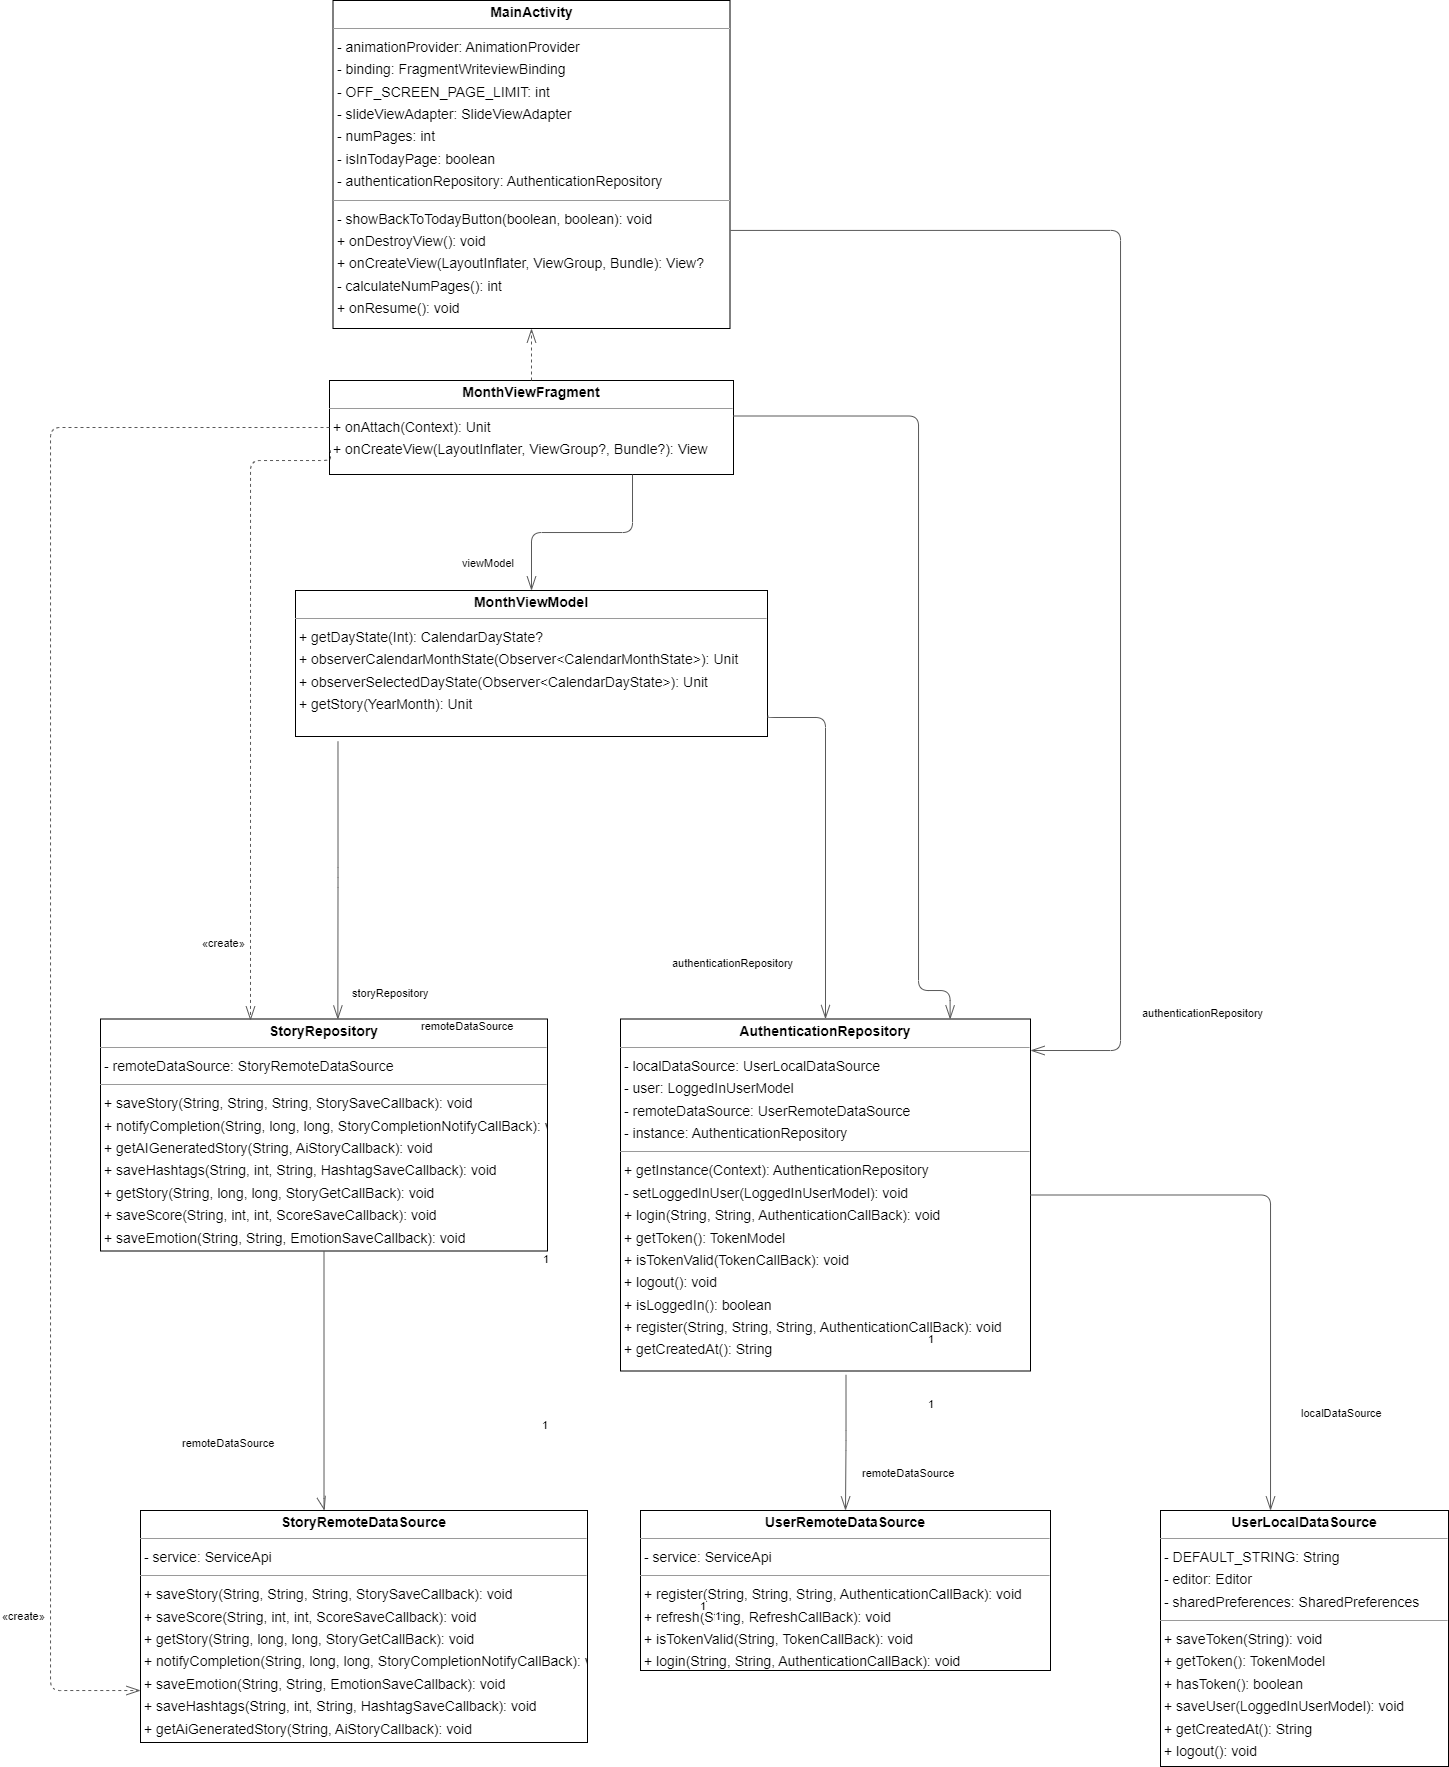

The diagram above was exported from draw.io. Its source (the exported page's mxGraphModel, read from the mxfile embedded in the PNG):
<mxGraphModel dx="609" dy="1213" grid="1" gridSize="10" guides="1" tooltips="1" connect="1" arrows="1" fold="1" page="0" pageScale="1" pageWidth="827" pageHeight="1169" background="none" math="0" shadow="0">
  <root>
    <mxCell id="0" />
    <mxCell id="1" parent="0" />
    <mxCell id="node7" value="&lt;p style=&quot;margin:0px;margin-top:4px;text-align:center;&quot;&gt;&lt;b&gt;AuthenticationRepository&lt;/b&gt;&lt;/p&gt;&lt;hr size=&quot;1&quot;/&gt;&lt;p style=&quot;margin:0 0 0 4px;line-height:1.6;&quot;&gt;- localDataSource: UserLocalDataSource&lt;br/&gt;- user: LoggedInUserModel&lt;br/&gt;- remoteDataSource: UserRemoteDataSource&lt;br/&gt;- instance: AuthenticationRepository&lt;/p&gt;&lt;hr size=&quot;1&quot;/&gt;&lt;p style=&quot;margin:0 0 0 4px;line-height:1.6;&quot;&gt;+ getInstance(Context): AuthenticationRepository&lt;br/&gt;- setLoggedInUser(LoggedInUserModel): void&lt;br/&gt;+ login(String, String, AuthenticationCallBack): void&lt;br/&gt;+ getToken(): TokenModel&lt;br/&gt;+ isTokenValid(TokenCallBack): void&lt;br/&gt;+ logout(): void&lt;br/&gt;+ isLoggedIn(): boolean&lt;br/&gt;+ register(String, String, String, AuthenticationCallBack): void&lt;br/&gt;+ getCreatedAt(): String&lt;/p&gt;" style="verticalAlign=top;align=left;overflow=fill;fontSize=14;fontFamily=Helvetica;html=1;rounded=0;shadow=0;comic=0;labelBackgroundColor=none;strokeWidth=1;" parent="1" vertex="1">
      <mxGeometry x="260" y="348.5" width="410" height="352" as="geometry" />
    </mxCell>
    <mxCell id="node0" value="&lt;p style=&quot;margin:0px;margin-top:4px;text-align:center;&quot;&gt;&lt;b&gt;MonthViewFragment&lt;/b&gt;&lt;/p&gt;&lt;hr size=&quot;1&quot;/&gt;&lt;p style=&quot;margin:0 0 0 4px;line-height:1.6;&quot;&gt;+ onAttach(Context): Unit&lt;br/&gt;+ onCreateView(LayoutInflater, ViewGroup?, Bundle?): View&lt;/p&gt;" style="verticalAlign=top;align=left;overflow=fill;fontSize=14;fontFamily=Helvetica;html=1;rounded=0;shadow=0;comic=0;labelBackgroundColor=none;strokeWidth=1;" parent="1" vertex="1">
      <mxGeometry x="-31" y="-290" width="404" height="94" as="geometry" />
    </mxCell>
    <mxCell id="node4" value="&lt;p style=&quot;margin:0px;margin-top:4px;text-align:center;&quot;&gt;&lt;b&gt;MonthViewModel&lt;/b&gt;&lt;/p&gt;&lt;hr size=&quot;1&quot;/&gt;&lt;p style=&quot;margin:0 0 0 4px;line-height:1.6;&quot;&gt;+ getDayState(Int): CalendarDayState?&lt;br/&gt;+ observerCalendarMonthState(Observer&amp;lt;CalendarMonthState&amp;gt;): Unit&lt;br/&gt;+ observerSelectedDayState(Observer&amp;lt;CalendarDayState&amp;gt;): Unit&lt;br/&gt;+ getStory(YearMonth): Unit&lt;/p&gt;" style="verticalAlign=top;align=left;overflow=fill;fontSize=14;fontFamily=Helvetica;html=1;rounded=0;shadow=0;comic=0;labelBackgroundColor=none;strokeWidth=1;" parent="1" vertex="1">
      <mxGeometry x="-65" y="-80" width="472" height="146" as="geometry" />
    </mxCell>
    <mxCell id="node2" value="&lt;p style=&quot;margin:0px;margin-top:4px;text-align:center;&quot;&gt;&lt;b&gt;StoryRemoteDataSource&lt;/b&gt;&lt;/p&gt;&lt;hr size=&quot;1&quot;/&gt;&lt;p style=&quot;margin:0 0 0 4px;line-height:1.6;&quot;&gt;- service: ServiceApi&lt;/p&gt;&lt;hr size=&quot;1&quot;/&gt;&lt;p style=&quot;margin:0 0 0 4px;line-height:1.6;&quot;&gt;+ saveStory(String, String, String, StorySaveCallback): void&lt;br/&gt;+ saveScore(String, int, int, ScoreSaveCallback): void&lt;br/&gt;+ getStory(String, long, long, StoryGetCallBack): void&lt;br/&gt;+ notifyCompletion(String, long, long, StoryCompletionNotifyCallBack): void&lt;br/&gt;+ saveEmotion(String, String, EmotionSaveCallback): void&lt;br/&gt;+ saveHashtags(String, int, String, HashtagSaveCallback): void&lt;br/&gt;+ getAiGeneratedStory(String, AiStoryCallback): void&lt;/p&gt;" style="verticalAlign=top;align=left;overflow=fill;fontSize=14;fontFamily=Helvetica;html=1;rounded=0;shadow=0;comic=0;labelBackgroundColor=none;strokeWidth=1;" parent="1" vertex="1">
      <mxGeometry x="-220" y="840" width="447" height="232" as="geometry" />
    </mxCell>
    <mxCell id="node8" value="&lt;p style=&quot;margin:0px;margin-top:4px;text-align:center;&quot;&gt;&lt;b&gt;StoryRepository&lt;/b&gt;&lt;/p&gt;&lt;hr size=&quot;1&quot;/&gt;&lt;p style=&quot;margin:0 0 0 4px;line-height:1.6;&quot;&gt;- remoteDataSource: StoryRemoteDataSource&lt;/p&gt;&lt;hr size=&quot;1&quot;/&gt;&lt;p style=&quot;margin:0 0 0 4px;line-height:1.6;&quot;&gt;+ saveStory(String, String, String, StorySaveCallback): void&lt;br/&gt;+ notifyCompletion(String, long, long, StoryCompletionNotifyCallBack): void&lt;br/&gt;+ getAIGeneratedStory(String, AiStoryCallback): void&lt;br/&gt;+ saveHashtags(String, int, String, HashtagSaveCallback): void&lt;br/&gt;+ getStory(String, long, long, StoryGetCallBack): void&lt;br/&gt;+ saveScore(String, int, int, ScoreSaveCallback): void&lt;br/&gt;+ saveEmotion(String, String, EmotionSaveCallback): void&lt;/p&gt;" style="verticalAlign=top;align=left;overflow=fill;fontSize=14;fontFamily=Helvetica;html=1;rounded=0;shadow=0;comic=0;labelBackgroundColor=none;strokeWidth=1;" parent="1" vertex="1">
      <mxGeometry x="-260" y="348.5" width="447" height="232" as="geometry" />
    </mxCell>
    <mxCell id="node6" value="&lt;p style=&quot;margin:0px;margin-top:4px;text-align:center;&quot;&gt;&lt;b&gt;UserLocalDataSource&lt;/b&gt;&lt;/p&gt;&lt;hr size=&quot;1&quot;/&gt;&lt;p style=&quot;margin:0 0 0 4px;line-height:1.6;&quot;&gt;- DEFAULT_STRING: String&lt;br/&gt;- editor: Editor&lt;br/&gt;- sharedPreferences: SharedPreferences&lt;/p&gt;&lt;hr size=&quot;1&quot;/&gt;&lt;p style=&quot;margin:0 0 0 4px;line-height:1.6;&quot;&gt;+ saveToken(String): void&lt;br/&gt;+ getToken(): TokenModel&lt;br/&gt;+ hasToken(): boolean&lt;br/&gt;+ saveUser(LoggedInUserModel): void&lt;br/&gt;+ getCreatedAt(): String&lt;br/&gt;+ logout(): void&lt;/p&gt;" style="verticalAlign=top;align=left;overflow=fill;fontSize=14;fontFamily=Helvetica;html=1;rounded=0;shadow=0;comic=0;labelBackgroundColor=none;strokeWidth=1;" parent="1" vertex="1">
      <mxGeometry x="800" y="840" width="288" height="256" as="geometry" />
    </mxCell>
    <mxCell id="node1" value="&lt;p style=&quot;margin:0px;margin-top:4px;text-align:center;&quot;&gt;&lt;b&gt;UserRemoteDataSource&lt;/b&gt;&lt;/p&gt;&lt;hr size=&quot;1&quot;/&gt;&lt;p style=&quot;margin:0 0 0 4px;line-height:1.6;&quot;&gt;- service: ServiceApi&lt;/p&gt;&lt;hr size=&quot;1&quot;/&gt;&lt;p style=&quot;margin:0 0 0 4px;line-height:1.6;&quot;&gt;+ register(String, String, String, AuthenticationCallBack): void&lt;br/&gt;+ refresh(String, RefreshCallBack): void&lt;br/&gt;+ isTokenValid(String, TokenCallBack): void&lt;br/&gt;+ login(String, String, AuthenticationCallBack): void&lt;/p&gt;" style="verticalAlign=top;align=left;overflow=fill;fontSize=14;fontFamily=Helvetica;html=1;rounded=0;shadow=0;comic=0;labelBackgroundColor=none;strokeWidth=1;" parent="1" vertex="1">
      <mxGeometry x="280" y="840" width="410" height="160" as="geometry" />
    </mxCell>
    <mxCell id="node5" value="&lt;p style=&quot;margin:0px;margin-top:4px;text-align:center;&quot;&gt;&lt;b&gt;MainActivity&lt;/b&gt;&lt;/p&gt;&lt;hr size=&quot;1&quot;&gt;&lt;p style=&quot;margin:0 0 0 4px;line-height:1.6;&quot;&gt;- animationProvider: AnimationProvider&lt;br&gt;- binding: FragmentWriteviewBinding&lt;br&gt;- OFF_SCREEN_PAGE_LIMIT: int&lt;br&gt;- slideViewAdapter: SlideViewAdapter&lt;br&gt;- numPages: int&lt;br&gt;- isInTodayPage: boolean&lt;br&gt;- authenticationRepository: AuthenticationRepository&lt;/p&gt;&lt;hr size=&quot;1&quot;&gt;&lt;p style=&quot;margin:0 0 0 4px;line-height:1.6;&quot;&gt;- showBackToTodayButton(boolean, boolean): void&lt;br&gt;+ onDestroyView(): void&lt;br&gt;+ onCreateView(LayoutInflater, ViewGroup, Bundle): View?&lt;br&gt;- calculateNumPages(): int&lt;br&gt;+ onResume(): void&lt;/p&gt;" style="verticalAlign=top;align=left;overflow=fill;fontSize=14;fontFamily=Helvetica;html=1;rounded=0;shadow=0;comic=0;labelBackgroundColor=none;strokeWidth=1;" parent="1" vertex="1">
      <mxGeometry x="-27.5" y="-670" width="397" height="328" as="geometry" />
    </mxCell>
    <mxCell id="edge10" value="" style="html=1;rounded=1;edgeStyle=orthogonalEdgeStyle;dashed=0;startArrow=diamondThinstartSize=12;endArrow=openThin;endSize=12;strokeColor=#595959;exitX=1;exitY=0.5;exitDx=0;exitDy=0;" parent="1" source="node7" target="node6" edge="1">
      <mxGeometry width="50" height="50" relative="1" as="geometry">
        <Array as="points">
          <mxPoint x="910" y="525" />
        </Array>
      </mxGeometry>
    </mxCell>
    <mxCell id="label65" value="localDataSource" style="edgeLabel;resizable=0;html=1;align=left;verticalAlign=top;strokeColor=default;" parent="edge10" vertex="1" connectable="0">
      <mxGeometry x="939" y="730" as="geometry" />
    </mxCell>
    <mxCell id="edge14" value="" style="html=1;rounded=1;edgeStyle=orthogonalEdgeStyle;dashed=0;startArrow=diamondThinstartSize=12;endArrow=openThin;endSize=12;strokeColor=#595959;entryX=0.5;entryY=0;entryDx=0;entryDy=0;exitX=0.55;exitY=1.011;exitDx=0;exitDy=0;exitPerimeter=0;" parent="1" source="node7" target="node1" edge="1">
      <mxGeometry width="50" height="50" relative="1" as="geometry">
        <Array as="points" />
        <mxPoint x="580" y="701" as="sourcePoint" />
      </mxGeometry>
    </mxCell>
    <object label="remoteDataSource" id="label89">
      <mxCell style="edgeLabel;resizable=0;html=1;align=left;verticalAlign=top;strokeColor=default;" parent="edge14" vertex="1" connectable="0">
        <mxGeometry x="500" y="790" as="geometry" />
      </mxCell>
    </object>
    <mxCell id="edge12" value="" style="html=1;rounded=1;edgeStyle=orthogonalEdgeStyle;dashed=0;startArrow=diamondThinstartSize=12;endArrow=openThin;endSize=12;strokeColor=#595959;exitX=0.75;exitY=1;exitDx=0;exitDy=0;entryX=0.5;entryY=0;entryDx=0;entryDy=0;" parent="1" source="node0" target="node4" edge="1">
      <mxGeometry width="50" height="50" relative="1" as="geometry">
        <Array as="points" />
      </mxGeometry>
    </mxCell>
    <mxCell id="label72" value="1" style="edgeLabel;resizable=0;html=1;align=left;verticalAlign=top;strokeColor=default;" parent="edge12" vertex="1" connectable="0">
      <mxGeometry x="353" y="933" as="geometry" />
    </mxCell>
    <mxCell id="label76" value="1" style="edgeLabel;resizable=0;html=1;align=left;verticalAlign=top;strokeColor=default;" parent="edge12" vertex="1" connectable="0">
      <mxGeometry x="338" y="923" as="geometry" />
    </mxCell>
    <mxCell id="label77" value="viewModel" style="edgeLabel;resizable=0;html=1;align=left;verticalAlign=top;strokeColor=default;" parent="edge12" vertex="1" connectable="0">
      <mxGeometry x="100" y="-120" as="geometry" />
    </mxCell>
    <mxCell id="edge7" value="" style="html=1;rounded=1;edgeStyle=orthogonalEdgeStyle;dashed=1;startArrow=none;endArrow=openThin;endSize=12;strokeColor=#595959;exitX=0.000;exitY=0.500;exitDx=0;exitDy=0;" parent="1" source="node0" target="node2" edge="1">
      <mxGeometry width="50" height="50" relative="1" as="geometry">
        <Array as="points">
          <mxPoint x="-310" y="-243" />
          <mxPoint x="-310" y="1020" />
        </Array>
      </mxGeometry>
    </mxCell>
    <mxCell id="label44" value="«create»" style="edgeLabel;resizable=0;html=1;align=left;verticalAlign=top;strokeColor=default;" parent="edge7" vertex="1" connectable="0">
      <mxGeometry x="-160" y="260" as="geometry" />
    </mxCell>
    <mxCell id="edge5" value="" style="html=1;rounded=1;edgeStyle=orthogonalEdgeStyle;dashed=1;startArrow=none;endArrow=openThin;endSize=12;strokeColor=#595959;exitX=0;exitY=0.75;exitDx=0;exitDy=0;" parent="1" source="node0" edge="1">
      <mxGeometry width="50" height="50" relative="1" as="geometry">
        <Array as="points">
          <mxPoint x="-30" y="-210" />
          <mxPoint x="-110" y="-210" />
        </Array>
        <mxPoint x="-110" y="350" as="targetPoint" />
      </mxGeometry>
    </mxCell>
    <mxCell id="label32" value="«create»" style="edgeLabel;resizable=0;html=1;align=left;verticalAlign=top;strokeColor=default;" parent="edge5" vertex="1" connectable="0">
      <mxGeometry x="-360" y="933" as="geometry" />
    </mxCell>
    <mxCell id="edge2" value="" style="html=1;rounded=1;edgeStyle=orthogonalEdgeStyle;dashed=0;startArrow=diamondThinstartSize=12;endArrow=openThin;endSize=12;strokeColor=#595959;entryX=0.5;entryY=0;entryDx=0;entryDy=0;exitX=1.001;exitY=0.858;exitDx=0;exitDy=0;exitPerimeter=0;" parent="1" source="node4" target="node7" edge="1">
      <mxGeometry width="50" height="50" relative="1" as="geometry">
        <Array as="points">
          <mxPoint x="465" y="47" />
        </Array>
        <mxPoint x="410" y="-20" as="sourcePoint" />
        <mxPoint x="465" y="320" as="targetPoint" />
      </mxGeometry>
    </mxCell>
    <mxCell id="label12" value="1" style="edgeLabel;resizable=0;html=1;align=left;verticalAlign=top;strokeColor=default;" parent="edge2" vertex="1" connectable="0">
      <mxGeometry x="566" y="721" as="geometry" />
    </mxCell>
    <mxCell id="label16" value="1" style="edgeLabel;resizable=0;html=1;align=left;verticalAlign=top;strokeColor=default;" parent="edge2" vertex="1" connectable="0">
      <mxGeometry x="566" y="656" as="geometry" />
    </mxCell>
    <mxCell id="label17" value="authenticationRepository" style="edgeLabel;resizable=0;html=1;align=left;verticalAlign=top;strokeColor=default;" parent="edge2" vertex="1" connectable="0">
      <mxGeometry x="310" y="280" as="geometry" />
    </mxCell>
    <mxCell id="edge6" value="" style="html=1;rounded=1;edgeStyle=orthogonalEdgeStyle;dashed=0;startArrow=diamondThinstartSize=12;endArrow=openThin;endSize=12;strokeColor=#595959;exitX=0.09;exitY=1.035;exitDx=0;exitDy=0;entryX=0.531;entryY=0.002;entryDx=0;entryDy=0;entryPerimeter=0;exitPerimeter=0;" parent="1" source="node4" target="node8" edge="1">
      <mxGeometry width="50" height="50" relative="1" as="geometry">
        <Array as="points" />
      </mxGeometry>
    </mxCell>
    <mxCell id="label36" value="1" style="edgeLabel;resizable=0;html=1;align=left;verticalAlign=top;strokeColor=default;" parent="edge6" vertex="1" connectable="0">
      <mxGeometry x="180" y="742" as="geometry" />
    </mxCell>
    <mxCell id="label40" value="1" style="edgeLabel;resizable=0;html=1;align=left;verticalAlign=top;strokeColor=default;" parent="edge6" vertex="1" connectable="0">
      <mxGeometry x="181" y="576" as="geometry" />
    </mxCell>
    <mxCell id="label41" value="storyRepository" style="edgeLabel;resizable=0;html=1;align=left;verticalAlign=top;strokeColor=default;" parent="edge6" vertex="1" connectable="0">
      <mxGeometry x="-10" y="310" as="geometry" />
    </mxCell>
    <mxCell id="edge13" value="" style="html=1;rounded=1;edgeStyle=orthogonalEdgeStyle;dashed=0;startArrow=diamondThinstartSize=12;endArrow=openThin;endSize=12;strokeColor=#595959;exitX=0.5;exitY=1;exitDx=0;exitDy=0;" parent="1" source="node8" edge="1">
      <mxGeometry width="50" height="50" relative="1" as="geometry">
        <Array as="points">
          <mxPoint x="-36" y="838" />
        </Array>
        <mxPoint x="-36" y="840" as="targetPoint" />
      </mxGeometry>
    </mxCell>
    <mxCell id="label83" value="remoteDataSource" style="edgeLabel;resizable=0;html=1;align=left;verticalAlign=top;strokeColor=default;" parent="edge13" vertex="1" connectable="0">
      <mxGeometry x="59" y="343" as="geometry" />
    </mxCell>
    <mxCell id="edge8" value="" style="html=1;rounded=1;edgeStyle=orthogonalEdgeStyle;dashed=0;startArrow=diamondThinstartSize=12;endArrow=openThin;endSize=12;strokeColor=#595959;exitX=1.001;exitY=0.701;exitDx=0;exitDy=0;exitPerimeter=0;" parent="1" source="node5" edge="1">
      <mxGeometry width="50" height="50" relative="1" as="geometry">
        <Array as="points">
          <mxPoint x="760" y="-440" />
          <mxPoint x="760" y="380" />
        </Array>
        <mxPoint x="770" y="-210" as="sourcePoint" />
        <mxPoint x="670" y="380" as="targetPoint" />
      </mxGeometry>
    </mxCell>
    <mxCell id="label53" value="authenticationRepository" style="edgeLabel;resizable=0;html=1;align=left;verticalAlign=top;strokeColor=default;" parent="edge8" vertex="1" connectable="0">
      <mxGeometry x="780" y="330" as="geometry" />
    </mxCell>
    <object label="remoteDataSource" id="PPQ858ycEf_jdBlONX9x-2">
      <mxCell style="edgeLabel;resizable=0;html=1;align=left;verticalAlign=top;strokeColor=default;" vertex="1" connectable="0" parent="1">
        <mxGeometry x="-180" y="760" as="geometry" />
      </mxCell>
    </object>
    <mxCell id="PPQ858ycEf_jdBlONX9x-6" value="" style="html=1;rounded=1;edgeStyle=orthogonalEdgeStyle;dashed=0;startArrow=diamondThinstartSize=12;endArrow=openThin;endSize=12;strokeColor=#595959;exitX=1;exitY=0.5;exitDx=0;exitDy=0;entryX=0.804;entryY=0.001;entryDx=0;entryDy=0;entryPerimeter=0;" edge="1" parent="1" target="node7">
      <mxGeometry width="50" height="50" relative="1" as="geometry">
        <Array as="points">
          <mxPoint x="558" y="-254" />
          <mxPoint x="558" y="320" />
          <mxPoint x="590" y="320" />
        </Array>
        <mxPoint x="373" y="-254.5" as="sourcePoint" />
        <mxPoint x="590" y="310" as="targetPoint" />
      </mxGeometry>
    </mxCell>
    <mxCell id="PPQ858ycEf_jdBlONX9x-7" value="1" style="edgeLabel;resizable=0;html=1;align=left;verticalAlign=top;strokeColor=default;" vertex="1" connectable="0" parent="PPQ858ycEf_jdBlONX9x-6">
      <mxGeometry x="566" y="721" as="geometry" />
    </mxCell>
    <mxCell id="PPQ858ycEf_jdBlONX9x-8" value="1" style="edgeLabel;resizable=0;html=1;align=left;verticalAlign=top;strokeColor=default;" vertex="1" connectable="0" parent="PPQ858ycEf_jdBlONX9x-6">
      <mxGeometry x="566" y="656" as="geometry" />
    </mxCell>
    <mxCell id="PPQ858ycEf_jdBlONX9x-9" value="authenticationRepository" style="edgeLabel;resizable=0;html=1;align=left;verticalAlign=top;strokeColor=default;" vertex="1" connectable="0" parent="PPQ858ycEf_jdBlONX9x-6">
      <mxGeometry x="310" y="280" as="geometry" />
    </mxCell>
    <mxCell id="PPQ858ycEf_jdBlONX9x-14" value="" style="edgeLabel;resizable=0;html=1;align=left;verticalAlign=top;strokeColor=default;" vertex="1" connectable="0" parent="1">
      <mxGeometry x="187" y="-330" as="geometry" />
    </mxCell>
    <mxCell id="PPQ858ycEf_jdBlONX9x-15" value="" style="html=1;rounded=1;edgeStyle=orthogonalEdgeStyle;dashed=1;startArrow=none;endArrow=openThin;endSize=12;strokeColor=#595959;exitX=0.5;exitY=0;exitDx=0;exitDy=0;entryX=0.5;entryY=1;entryDx=0;entryDy=0;" edge="1" parent="1" source="node0" target="node5">
      <mxGeometry width="50" height="50" relative="1" as="geometry">
        <Array as="points">
          <mxPoint x="171" y="-342" />
          <mxPoint x="171" y="-342" />
        </Array>
        <mxPoint x="-420" y="-470" as="sourcePoint" />
        <mxPoint x="-410" y="-340" as="targetPoint" />
      </mxGeometry>
    </mxCell>
    <mxCell id="PPQ858ycEf_jdBlONX9x-16" value="«create»" style="edgeLabel;resizable=0;html=1;align=left;verticalAlign=top;strokeColor=default;" vertex="1" connectable="0" parent="PPQ858ycEf_jdBlONX9x-15">
      <mxGeometry x="-160" y="260" as="geometry" />
    </mxCell>
  </root>
</mxGraphModel>